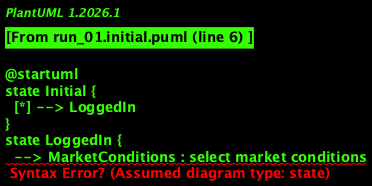

The diagram above was rendered by PlantUML. Its source (embedded in the PNG):
@startuml
state Initial {
  [*] --> LoggedIn
}
state LoggedIn {
  --> MarketConditions : select market conditions
  --> PestControl : select pest control help
  --> SoilSuggestions : select soil suggestions
  --> WeatherInsights : select weather insights
  --> LabourAvailability : select labour availability
  --> ContinueUsingService : continue using service
  --> Logout : log out
}
state MarketConditions {
  --> MarketReport : select market condition
}
state PestControl {
  --> RequirePhoto : provide photo
}
state RequirePhoto {
  --> PestTechniques : select pest control techniques
}
state SoilSuggestions {
  --> SoilResults : receive soil information
}
state WeatherInsights {
  --> WeatherData : provide location
}
state LabourAvailability {
  --> LabourResults : provide location
}
state ContinueUsingService {
  --> ContinueUsingService : continue using service
}
state Logout {
  --> EndSession
}
@enduml